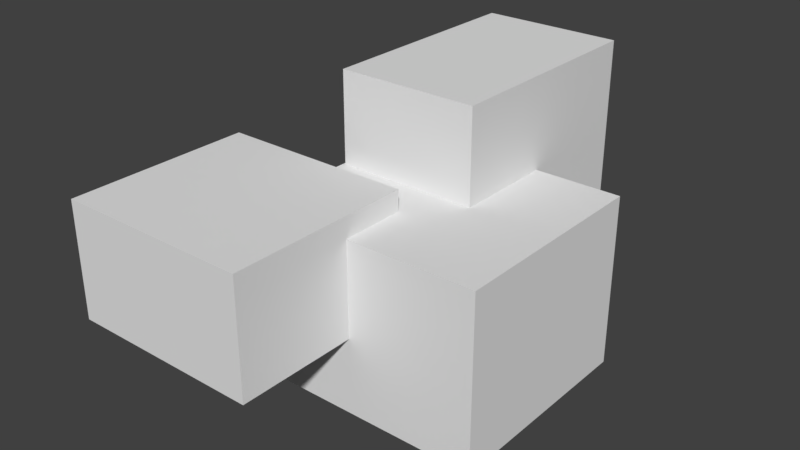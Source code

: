 # Source: clouds.blend  (saved by Blender 2.77.0; exported with 4.5.12 LTS)
import bpy
from mathutils import Matrix  # noqa: F401  (used for matrix-valued properties, if any)

bpy.ops.wm.read_factory_settings(use_empty=True)
scene = bpy.context.scene
scene.name = 'Scene'

# ---- collections
col_collection_1 = bpy.data.collections.new('Collection 1'); scene.collection.children.link(col_collection_1)

# ---- world
world_world = bpy.data.worlds.new('World'); scene.world = world_world
world_world.color = (0.05088, 0.05088, 0.05088)
world_world.use_sun_shadow = False
world_world.sun_shadow_jitter_overblur = 0.0
world_world.cycles.sampling_method = 'MANUAL'

# ---- meshes
me_cube_003 = bpy.data.meshes.new('Cube.003')
me_cube_003.from_pydata([(-2.411, 0.1264, 3.208), (-2.411, 0.1264, 9.052), (-2.411, 7.85, 3.208), (-2.411, 7.85, 9.052), (2.462, 0.1264, 3.208), (2.462, 0.1264, 9.052), (2.462, 7.85, 3.208), (2.462, 7.85, 9.052), (-5.635, -7.752, 2.634), (-5.635, -7.752, 6.604), (-5.635, -1.374, 2.634), (-5.635, -1.374, 6.604), (1.023, -7.752, 2.634), (1.023, -7.752, 6.604), (1.023, -1.374, 2.634), (1.023, -1.374, 6.604), (-2.491, -3.604, 6.966e-07), (-2.491, -3.604, 5.894), (-2.491, 3.629, 6.966e-07), (-2.491, 3.629, 5.894), (5.428, -3.604, 6.966e-07), (5.428, -3.604, 5.894), (5.428, 3.629, 6.966e-07), (5.428, 3.629, 5.894)], [], [(1, 3, 2, 0), (3, 7, 6, 2), (7, 5, 4, 6), (5, 1, 0, 4), (0, 2, 6, 4), (5, 7, 3, 1), (9, 11, 10, 8), (11, 15, 14, 10), (15, 13, 12, 14), (13, 9, 8, 12), (8, 10, 14, 12), (13, 15, 11, 9), (17, 19, 18, 16), (19, 23, 22, 18), (23, 21, 20, 22), (21, 17, 16, 20), (16, 18, 22, 20), (21, 23, 19, 17)])
me_cube_003.use_remesh_preserve_volume = False
me_cube_003.use_remesh_preserve_attributes = False
me_cube_003.use_mirror_vertex_groups = False
me_cube_003.update()

# ---- objects
ob_cube_002 = bpy.data.objects.new('Cube.002', me_cube_003)

# ---- transforms, parenting, visibility, modifiers, constraints
ob_cube_002.location = (0.0, 0.0, 0.0)
ob_cube_002.lineart.crease_threshold = 0.0

# ---- collection membership
col_collection_1.objects.link(ob_cube_002)

# ---- scene / render settings (as saved in the file)
scene.frame_start = 1; scene.frame_end = 250; scene.frame_set(1)
scene.render.engine = 'BLENDER_EEVEE_NEXT'
scene.render.resolution_percentage = 50
scene.render.dither_intensity = 0.0
scene.cycles.use_denoising = False
scene.cycles.samples = 128
scene.cycles.sampling_pattern = 'TABULATED_SOBOL'
scene.cycles.light_sampling_threshold = 0.0
scene.cycles.use_adaptive_sampling = False
scene.cycles.use_light_tree = False
scene.cycles.blur_glossy = 0.0
scene.cycles.sample_clamp_indirect = 0.0
scene.view_settings.view_transform = 'Standard'
bpy.context.view_layer.update()

# ---- added for rendering (the .blend has no active camera and no usable light): camera, sun
cam_auto = bpy.data.cameras.new('AutoCamera')
cam_auto.lens = 50.0
cam_auto.sensor_width = 36.0
cam_auto.clip_end = 1000.0
ob_auto_camera = bpy.data.objects.new('AutoCamera', cam_auto)
scene.collection.objects.link(ob_auto_camera)
ob_auto_camera.location = (19.4738, -23.4435, 20.1877)
ob_auto_camera.rotation_euler = (1.09748, -7.21219e-08, 0.694738)
scene.camera = ob_auto_camera
light_auto_sun = bpy.data.lights.new('AutoSun', 'SUN')
light_auto_sun.energy = 3.0
light_auto_sun.angle = 0.0523599
ob_auto_sun = bpy.data.objects.new('AutoSun', light_auto_sun)
scene.collection.objects.link(ob_auto_sun)
ob_auto_sun.rotation_euler = (0.872665, 0.174533, 0.523599)
bpy.context.view_layer.update()
